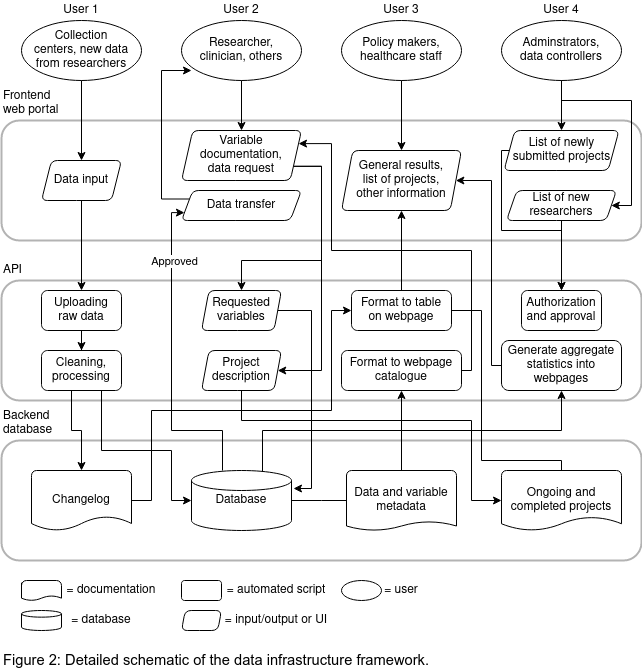

The diagram above was exported from draw.io. Its source (the exported page's mxGraphModel, read from the mxfile embedded in the PNG):
<mxGraphModel dx="1380" dy="764" grid="1" gridSize="10" guides="1" tooltips="1" connect="1" arrows="1" fold="1" page="1" pageScale="1" pageWidth="850" pageHeight="1100" math="0" shadow="0">
  <root>
    <mxCell id="0" />
    <mxCell id="1" parent="0" />
    <mxCell id="2" value="" style="rounded=1;whiteSpace=wrap;html=1;fillColor=none;strokeWidth=2;strokeColor=#B3B3B3;" vertex="1" parent="1">
      <mxGeometry x="100" y="140" width="640" height="120" as="geometry" />
    </mxCell>
    <mxCell id="3" value="" style="rounded=1;whiteSpace=wrap;html=1;fillColor=none;strokeWidth=2;strokeColor=#B3B3B3;" vertex="1" parent="1">
      <mxGeometry x="100" y="300" width="640" height="120" as="geometry" />
    </mxCell>
    <mxCell id="4" value="" style="rounded=1;whiteSpace=wrap;html=1;fillColor=none;strokeWidth=2;strokeColor=#B3B3B3;" vertex="1" parent="1">
      <mxGeometry x="100" y="460" width="640" height="120" as="geometry" />
    </mxCell>
    <mxCell id="5" style="edgeStyle=orthogonalEdgeStyle;rounded=0;orthogonalLoop=1;jettySize=auto;html=1;entryX=0;entryY=0.5;entryDx=0;entryDy=0;entryPerimeter=0;exitX=0.75;exitY=1;exitDx=0;exitDy=0;" edge="1" source="7" target="23" parent="1">
      <mxGeometry relative="1" as="geometry">
        <Array as="points">
          <mxPoint x="200" y="470" />
          <mxPoint x="270" y="470" />
          <mxPoint x="270" y="520" />
        </Array>
      </mxGeometry>
    </mxCell>
    <mxCell id="6" style="edgeStyle=orthogonalEdgeStyle;rounded=0;orthogonalLoop=1;jettySize=auto;html=1;entryX=0.5;entryY=0;entryDx=0;entryDy=0;entryPerimeter=0;exitX=0.25;exitY=1;exitDx=0;exitDy=0;" edge="1" source="7" target="25" parent="1">
      <mxGeometry relative="1" as="geometry">
        <Array as="points">
          <mxPoint x="170" y="410" />
          <mxPoint x="170" y="450" />
          <mxPoint x="180" y="450" />
        </Array>
      </mxGeometry>
    </mxCell>
    <mxCell id="7" value="&lt;div&gt;Cleaning,&lt;/div&gt;&lt;div&gt;processing&lt;/div&gt;" style="rounded=1;whiteSpace=wrap;html=1;" vertex="1" parent="1">
      <mxGeometry x="140" y="370" width="80" height="40" as="geometry" />
    </mxCell>
    <mxCell id="8" value="&lt;div&gt;Frontend&lt;/div&gt;&lt;div&gt;web portal&lt;br&gt;&lt;/div&gt;" style="text;html=1;strokeColor=none;fillColor=none;align=left;verticalAlign=bottom;whiteSpace=wrap;rounded=0;labelPosition=center;verticalLabelPosition=middle;" vertex="1" parent="1">
      <mxGeometry x="100" y="120" width="70" height="20" as="geometry" />
    </mxCell>
    <mxCell id="9" value="" style="group" vertex="1" connectable="0" parent="1">
      <mxGeometry x="440" y="20" width="120" height="80" as="geometry" />
    </mxCell>
    <mxCell id="10" value="&lt;div&gt;Policy makers, healthcare staff&lt;br&gt;&lt;/div&gt;" style="ellipse;whiteSpace=wrap;html=1;" vertex="1" parent="9">
      <mxGeometry y="20" width="120" height="60" as="geometry" />
    </mxCell>
    <mxCell id="11" value="User 3" style="text;html=1;strokeColor=none;fillColor=none;align=center;verticalAlign=middle;whiteSpace=wrap;rounded=0;" vertex="1" parent="9">
      <mxGeometry x="40" width="40" height="20" as="geometry" />
    </mxCell>
    <mxCell id="12" value="" style="group" vertex="1" connectable="0" parent="1">
      <mxGeometry x="280" y="20" width="120" height="80" as="geometry" />
    </mxCell>
    <mxCell id="13" value="&lt;div&gt;Researcher, &lt;br&gt;clinician, others&lt;br&gt;&lt;/div&gt;" style="ellipse;whiteSpace=wrap;html=1;" vertex="1" parent="12">
      <mxGeometry y="20" width="120" height="60" as="geometry" />
    </mxCell>
    <mxCell id="14" value="User 2" style="text;html=1;strokeColor=none;fillColor=none;align=center;verticalAlign=middle;whiteSpace=wrap;rounded=0;" vertex="1" parent="12">
      <mxGeometry x="40" width="40" height="20" as="geometry" />
    </mxCell>
    <mxCell id="15" value="" style="group" vertex="1" connectable="0" parent="1">
      <mxGeometry x="120" y="20" width="120" height="80" as="geometry" />
    </mxCell>
    <mxCell id="16" value="&lt;div&gt;Collection&lt;br&gt; centers, new data from researchers&lt;/div&gt;" style="ellipse;whiteSpace=wrap;html=1;" vertex="1" parent="15">
      <mxGeometry y="20" width="120" height="60" as="geometry" />
    </mxCell>
    <mxCell id="17" value="User 1" style="text;html=1;strokeColor=none;fillColor=none;align=center;verticalAlign=middle;whiteSpace=wrap;rounded=0;" vertex="1" parent="15">
      <mxGeometry x="40" width="40" height="20" as="geometry" />
    </mxCell>
    <mxCell id="18" value="&lt;div&gt;API&lt;/div&gt;" style="text;html=1;strokeColor=none;fillColor=none;align=left;verticalAlign=bottom;whiteSpace=wrap;rounded=0;" vertex="1" parent="1">
      <mxGeometry x="100" y="280" width="50" height="20" as="geometry" />
    </mxCell>
    <mxCell id="19" value="Backend database" style="text;html=1;strokeColor=none;fillColor=none;align=left;verticalAlign=bottom;whiteSpace=wrap;rounded=0;" vertex="1" parent="1">
      <mxGeometry x="100" y="440" width="50" height="20" as="geometry" />
    </mxCell>
    <mxCell id="20" style="edgeStyle=orthogonalEdgeStyle;rounded=0;orthogonalLoop=1;jettySize=auto;html=1;entryX=0;entryY=0.75;entryDx=0;entryDy=0;exitX=0.31;exitY=0;exitDx=0;exitDy=0;exitPerimeter=0;" edge="1" source="23" target="44" parent="1">
      <mxGeometry relative="1" as="geometry">
        <Array as="points">
          <mxPoint x="321" y="450" />
          <mxPoint x="270" y="450" />
          <mxPoint x="270" y="232" />
        </Array>
      </mxGeometry>
    </mxCell>
    <mxCell id="21" value="Approved" style="edgeLabel;html=1;align=center;verticalAlign=middle;resizable=0;points=[];" vertex="1" connectable="0" parent="20">
      <mxGeometry x="0.4157" y="-2" relative="1" as="geometry">
        <mxPoint y="-33" as="offset" />
      </mxGeometry>
    </mxCell>
    <mxCell id="22" style="edgeStyle=orthogonalEdgeStyle;rounded=0;orthogonalLoop=1;jettySize=auto;html=1;entryX=0.5;entryY=1;entryDx=0;entryDy=0;endArrow=classic;endFill=1;exitX=0.71;exitY=0.033;exitDx=0;exitDy=0;exitPerimeter=0;" edge="1" source="23" target="61" parent="1">
      <mxGeometry relative="1" as="geometry">
        <Array as="points">
          <mxPoint x="361" y="450" />
          <mxPoint x="660" y="450" />
        </Array>
      </mxGeometry>
    </mxCell>
    <mxCell id="23" value="Database" style="strokeWidth=1;html=1;shape=mxgraph.flowchart.database;whiteSpace=wrap;align=center;" vertex="1" parent="1">
      <mxGeometry x="290" y="490" width="100" height="60" as="geometry" />
    </mxCell>
    <mxCell id="24" style="edgeStyle=orthogonalEdgeStyle;rounded=0;orthogonalLoop=1;jettySize=auto;html=1;entryX=0;entryY=0.5;entryDx=0;entryDy=0;exitX=1;exitY=0.5;exitDx=0;exitDy=0;exitPerimeter=0;" edge="1" source="25" target="56" parent="1">
      <mxGeometry relative="1" as="geometry">
        <Array as="points">
          <mxPoint x="250" y="520" />
          <mxPoint x="250" y="430" />
          <mxPoint x="430" y="430" />
          <mxPoint x="430" y="330" />
        </Array>
      </mxGeometry>
    </mxCell>
    <mxCell id="25" value="Changelog" style="strokeWidth=1;html=1;shape=mxgraph.flowchart.document2;whiteSpace=wrap;size=0.23333333333333334;align=center;" vertex="1" parent="1">
      <mxGeometry x="130" y="490" width="100" height="60" as="geometry" />
    </mxCell>
    <mxCell id="26" style="edgeStyle=orthogonalEdgeStyle;rounded=0;orthogonalLoop=1;jettySize=auto;html=1;entryX=0.5;entryY=0;entryDx=0;entryDy=0;" edge="1" source="27" target="36" parent="1">
      <mxGeometry relative="1" as="geometry" />
    </mxCell>
    <mxCell id="27" value="Data input" style="shape=parallelogram;html=1;strokeWidth=1;perimeter=parallelogramPerimeter;whiteSpace=wrap;rounded=1;arcSize=12;size=0.125;align=center;" vertex="1" parent="1">
      <mxGeometry x="140" y="180" width="80" height="40" as="geometry" />
    </mxCell>
    <mxCell id="28" value="&lt;div&gt;General results, &lt;br&gt;&lt;/div&gt;&lt;div&gt;list of projects,&lt;/div&gt;&lt;div&gt;other information&lt;br&gt;&lt;/div&gt;" style="shape=parallelogram;html=1;strokeWidth=1;perimeter=parallelogramPerimeter;whiteSpace=wrap;rounded=1;arcSize=12;size=0.09375;align=center;" vertex="1" parent="1">
      <mxGeometry x="440" y="170" width="120" height="60" as="geometry" />
    </mxCell>
    <mxCell id="29" style="edgeStyle=orthogonalEdgeStyle;rounded=0;orthogonalLoop=1;jettySize=auto;html=1;entryX=0.5;entryY=0;entryDx=0;entryDy=0;exitX=1;exitY=0.75;exitDx=0;exitDy=0;" edge="1" source="31" target="41" parent="1">
      <mxGeometry relative="1" as="geometry">
        <mxPoint x="400" y="175" as="sourcePoint" />
        <Array as="points">
          <mxPoint x="420" y="186" />
          <mxPoint x="420" y="280" />
          <mxPoint x="340" y="280" />
        </Array>
      </mxGeometry>
    </mxCell>
    <mxCell id="30" style="edgeStyle=orthogonalEdgeStyle;rounded=0;orthogonalLoop=1;jettySize=auto;html=1;entryX=1;entryY=0.5;entryDx=0;entryDy=0;exitX=1;exitY=0.75;exitDx=0;exitDy=0;" edge="1" source="31" target="39" parent="1">
      <mxGeometry relative="1" as="geometry">
        <Array as="points">
          <mxPoint x="420" y="186" />
          <mxPoint x="420" y="390" />
        </Array>
      </mxGeometry>
    </mxCell>
    <mxCell id="31" value="&lt;div&gt;Variable&lt;br&gt;&lt;/div&gt;&lt;div&gt; documentation,&lt;/div&gt;&lt;div&gt;data request&lt;br&gt;&lt;/div&gt;" style="shape=parallelogram;html=1;strokeWidth=1;perimeter=parallelogramPerimeter;whiteSpace=wrap;rounded=1;arcSize=12;size=0.09375;align=center;" vertex="1" parent="1">
      <mxGeometry x="280" y="150" width="120" height="50" as="geometry" />
    </mxCell>
    <mxCell id="32" style="edgeStyle=orthogonalEdgeStyle;rounded=0;orthogonalLoop=1;jettySize=auto;html=1;entryX=1;entryY=0.5;entryDx=0;entryDy=0;entryPerimeter=0;endArrow=none;endFill=0;exitX=0;exitY=0.5;exitDx=0;exitDy=0;exitPerimeter=0;" edge="1" source="34" target="23" parent="1">
      <mxGeometry relative="1" as="geometry">
        <Array as="points">
          <mxPoint x="420" y="520" />
          <mxPoint x="420" y="520" />
        </Array>
      </mxGeometry>
    </mxCell>
    <mxCell id="33" style="edgeStyle=orthogonalEdgeStyle;rounded=0;orthogonalLoop=1;jettySize=auto;html=1;endArrow=classic;endFill=1;" edge="1" source="34" target="54" parent="1">
      <mxGeometry relative="1" as="geometry" />
    </mxCell>
    <mxCell id="34" value="Data and variable metadata" style="strokeWidth=1;html=1;shape=mxgraph.flowchart.document2;whiteSpace=wrap;size=0.15;align=center;" vertex="1" parent="1">
      <mxGeometry x="445" y="490" width="110" height="60" as="geometry" />
    </mxCell>
    <mxCell id="35" style="edgeStyle=orthogonalEdgeStyle;rounded=0;orthogonalLoop=1;jettySize=auto;html=1;" edge="1" source="36" target="7" parent="1">
      <mxGeometry relative="1" as="geometry" />
    </mxCell>
    <mxCell id="36" value="&lt;div&gt;Uploading&lt;/div&gt;&lt;div&gt;raw data&lt;br&gt;&lt;/div&gt;" style="rounded=1;whiteSpace=wrap;html=1;" vertex="1" parent="1">
      <mxGeometry x="140" y="310" width="80" height="40" as="geometry" />
    </mxCell>
    <mxCell id="37" value="Ongoing and completed projects" style="strokeWidth=1;html=1;shape=mxgraph.flowchart.document2;whiteSpace=wrap;size=0.225;align=center;" vertex="1" parent="1">
      <mxGeometry x="600" y="490" width="120" height="60" as="geometry" />
    </mxCell>
    <mxCell id="38" style="edgeStyle=orthogonalEdgeStyle;rounded=0;orthogonalLoop=1;jettySize=auto;html=1;entryX=0;entryY=0.5;entryDx=0;entryDy=0;entryPerimeter=0;" edge="1" source="39" target="37" parent="1">
      <mxGeometry relative="1" as="geometry">
        <Array as="points">
          <mxPoint x="340" y="440" />
          <mxPoint x="570" y="440" />
          <mxPoint x="570" y="520" />
        </Array>
      </mxGeometry>
    </mxCell>
    <mxCell id="39" value="&lt;div&gt;Project &lt;br&gt;&lt;/div&gt;&lt;div&gt;description&lt;/div&gt;" style="shape=parallelogram;html=1;strokeWidth=1;perimeter=parallelogramPerimeter;whiteSpace=wrap;rounded=1;arcSize=12;size=0.09375;align=center;" vertex="1" parent="1">
      <mxGeometry x="300" y="370" width="80" height="40" as="geometry" />
    </mxCell>
    <mxCell id="40" style="edgeStyle=orthogonalEdgeStyle;rounded=0;orthogonalLoop=1;jettySize=auto;html=1;entryX=1.02;entryY=0.3;entryDx=0;entryDy=0;entryPerimeter=0;" edge="1" source="41" target="23" parent="1">
      <mxGeometry relative="1" as="geometry">
        <Array as="points">
          <mxPoint x="410" y="330" />
          <mxPoint x="410" y="508" />
        </Array>
      </mxGeometry>
    </mxCell>
    <mxCell id="41" value="&lt;div&gt;Requested&lt;/div&gt;&lt;div&gt;variables&lt;/div&gt;" style="shape=parallelogram;html=1;strokeWidth=1;perimeter=parallelogramPerimeter;whiteSpace=wrap;rounded=1;arcSize=12;size=0.09375;align=center;" vertex="1" parent="1">
      <mxGeometry x="300" y="310" width="80" height="40" as="geometry" />
    </mxCell>
    <mxCell id="42" style="edgeStyle=orthogonalEdgeStyle;rounded=0;orthogonalLoop=1;jettySize=auto;html=1;entryX=0.5;entryY=0;entryDx=0;entryDy=0;" edge="1" source="16" target="27" parent="1">
      <mxGeometry relative="1" as="geometry" />
    </mxCell>
    <mxCell id="43" style="edgeStyle=orthogonalEdgeStyle;rounded=0;orthogonalLoop=1;jettySize=auto;html=1;exitX=0;exitY=0.25;exitDx=0;exitDy=0;" edge="1" source="44" parent="1">
      <mxGeometry relative="1" as="geometry">
        <mxPoint x="290" y="90" as="targetPoint" />
        <Array as="points">
          <mxPoint x="260" y="219" />
          <mxPoint x="260" y="90" />
        </Array>
      </mxGeometry>
    </mxCell>
    <mxCell id="44" value="Data transfer" style="shape=parallelogram;html=1;strokeWidth=1;perimeter=parallelogramPerimeter;whiteSpace=wrap;rounded=1;arcSize=12;size=0.09375;align=center;" vertex="1" parent="1">
      <mxGeometry x="280" y="210" width="120" height="30" as="geometry" />
    </mxCell>
    <mxCell id="45" style="edgeStyle=orthogonalEdgeStyle;rounded=0;orthogonalLoop=1;jettySize=auto;html=1;entryX=0.5;entryY=0;entryDx=0;entryDy=0;" edge="1" source="13" target="31" parent="1">
      <mxGeometry relative="1" as="geometry" />
    </mxCell>
    <mxCell id="46" value="" style="group" vertex="1" connectable="0" parent="1">
      <mxGeometry x="600" y="20" width="120" height="80" as="geometry" />
    </mxCell>
    <mxCell id="47" value="&lt;div&gt;Adminstrators,&lt;/div&gt;&lt;div&gt;data controllers&lt;br&gt;&lt;/div&gt;" style="ellipse;whiteSpace=wrap;html=1;" vertex="1" parent="46">
      <mxGeometry y="20" width="120" height="60" as="geometry" />
    </mxCell>
    <mxCell id="48" value="User 4" style="text;html=1;strokeColor=none;fillColor=none;align=center;verticalAlign=middle;whiteSpace=wrap;rounded=0;" vertex="1" parent="46">
      <mxGeometry x="40" width="40" height="20" as="geometry" />
    </mxCell>
    <mxCell id="49" style="edgeStyle=orthogonalEdgeStyle;rounded=0;orthogonalLoop=1;jettySize=auto;html=1;exitX=0;exitY=0.5;exitDx=0;exitDy=0;entryX=0.5;entryY=0;entryDx=0;entryDy=0;endArrow=classic;endFill=1;" edge="1" source="50" target="59" parent="1">
      <mxGeometry relative="1" as="geometry">
        <Array as="points">
          <mxPoint x="600" y="170" />
          <mxPoint x="600" y="250" />
          <mxPoint x="660" y="250" />
        </Array>
      </mxGeometry>
    </mxCell>
    <mxCell id="50" value="&lt;div&gt;List of newly&lt;/div&gt;&lt;div&gt;submitted projects&lt;/div&gt;" style="shape=parallelogram;html=1;strokeWidth=1;perimeter=parallelogramPerimeter;whiteSpace=wrap;rounded=1;arcSize=12;size=0.09375;align=center;" vertex="1" parent="1">
      <mxGeometry x="602.5" y="150" width="115" height="40" as="geometry" />
    </mxCell>
    <mxCell id="51" style="edgeStyle=orthogonalEdgeStyle;rounded=0;orthogonalLoop=1;jettySize=auto;html=1;exitX=0.5;exitY=1;exitDx=0;exitDy=0;endArrow=classic;endFill=1;" edge="1" source="52" target="59" parent="1">
      <mxGeometry relative="1" as="geometry" />
    </mxCell>
    <mxCell id="52" value="List of new researchers" style="shape=parallelogram;html=1;strokeWidth=1;perimeter=parallelogramPerimeter;whiteSpace=wrap;rounded=1;arcSize=12;size=0.09375;align=center;" vertex="1" parent="1">
      <mxGeometry x="605" y="210" width="110" height="30" as="geometry" />
    </mxCell>
    <mxCell id="53" style="edgeStyle=orthogonalEdgeStyle;rounded=0;orthogonalLoop=1;jettySize=auto;html=1;endArrow=classic;endFill=1;entryX=1;entryY=0.25;entryDx=0;entryDy=0;" edge="1" source="54" target="31" parent="1">
      <mxGeometry relative="1" as="geometry">
        <mxPoint x="500" y="230" as="targetPoint" />
        <Array as="points">
          <mxPoint x="570" y="390" />
          <mxPoint x="570" y="270" />
          <mxPoint x="430" y="270" />
          <mxPoint x="430" y="163" />
        </Array>
      </mxGeometry>
    </mxCell>
    <mxCell id="54" value="Format to webpage catalogue" style="rounded=1;whiteSpace=wrap;html=1;" vertex="1" parent="1">
      <mxGeometry x="440" y="370" width="120" height="40" as="geometry" />
    </mxCell>
    <mxCell id="55" style="edgeStyle=orthogonalEdgeStyle;rounded=0;orthogonalLoop=1;jettySize=auto;html=1;endArrow=classic;endFill=1;" edge="1" source="56" target="28" parent="1">
      <mxGeometry relative="1" as="geometry" />
    </mxCell>
    <mxCell id="56" value="&lt;div&gt;Format to table &lt;br&gt;&lt;/div&gt;&lt;div&gt;on webpage &lt;/div&gt;" style="rounded=1;whiteSpace=wrap;html=1;" vertex="1" parent="1">
      <mxGeometry x="450" y="310" width="100" height="40" as="geometry" />
    </mxCell>
    <mxCell id="57" style="edgeStyle=orthogonalEdgeStyle;rounded=0;orthogonalLoop=1;jettySize=auto;html=1;entryX=0.5;entryY=0;entryDx=0;entryDy=0;endArrow=classic;endFill=1;" edge="1" source="47" target="50" parent="1">
      <mxGeometry relative="1" as="geometry" />
    </mxCell>
    <mxCell id="58" style="edgeStyle=orthogonalEdgeStyle;rounded=0;orthogonalLoop=1;jettySize=auto;html=1;entryX=0.5;entryY=0;entryDx=0;entryDy=0;endArrow=classic;endFill=1;" edge="1" source="10" target="28" parent="1">
      <mxGeometry relative="1" as="geometry" />
    </mxCell>
    <mxCell id="59" value="Authorization and approval" style="rounded=1;whiteSpace=wrap;html=1;" vertex="1" parent="1">
      <mxGeometry x="620" y="310" width="80" height="40" as="geometry" />
    </mxCell>
    <mxCell id="60" style="edgeStyle=orthogonalEdgeStyle;rounded=0;orthogonalLoop=1;jettySize=auto;html=1;entryX=1;entryY=0.5;entryDx=0;entryDy=0;endArrow=classic;endFill=1;" edge="1" source="61" target="28" parent="1">
      <mxGeometry relative="1" as="geometry">
        <Array as="points">
          <mxPoint x="590" y="385" />
          <mxPoint x="590" y="200" />
        </Array>
      </mxGeometry>
    </mxCell>
    <mxCell id="61" value="Generate aggregate statistics into webpages" style="rounded=1;whiteSpace=wrap;html=1;" vertex="1" parent="1">
      <mxGeometry x="600" y="360" width="120" height="50" as="geometry" />
    </mxCell>
    <mxCell id="62" value="" style="edgeStyle=orthogonalEdgeStyle;rounded=0;orthogonalLoop=1;jettySize=auto;html=1;entryX=1;entryY=0.5;entryDx=0;entryDy=0;exitX=0.5;exitY=0;exitDx=0;exitDy=0;exitPerimeter=0;endArrow=none;" edge="1" source="37" target="56" parent="1">
      <mxGeometry relative="1" as="geometry">
        <mxPoint x="660" y="490" as="sourcePoint" />
        <mxPoint x="550" y="330" as="targetPoint" />
        <Array as="points">
          <mxPoint x="660" y="480" />
          <mxPoint x="580" y="480" />
          <mxPoint x="580" y="330" />
        </Array>
      </mxGeometry>
    </mxCell>
    <mxCell id="63" style="edgeStyle=orthogonalEdgeStyle;rounded=0;orthogonalLoop=1;jettySize=auto;html=1;entryX=1;entryY=0.5;entryDx=0;entryDy=0;endArrow=classic;endFill=1;" edge="1" source="47" target="52" parent="1">
      <mxGeometry relative="1" as="geometry">
        <Array as="points">
          <mxPoint x="660" y="120" />
          <mxPoint x="730" y="120" />
          <mxPoint x="730" y="225" />
        </Array>
      </mxGeometry>
    </mxCell>
    <mxCell id="64" value="&lt;p dir=&quot;ltr&quot; style=&quot;line-height: 1.38 ; margin-top: 0pt ; margin-bottom: 0pt&quot; id=&quot;docs-internal-guid-80849b58-7fff-b6ed-85f1-56846ca13852&quot;&gt;&lt;span style=&quot;font-size: 11pt ; font-family: &amp;quot;arial&amp;quot; ; color: rgb(0 , 0 , 0) ; background-color: transparent ; font-weight: 400 ; font-style: normal ; font-variant: normal ; text-decoration: none ; vertical-align: baseline&quot;&gt;Figure 2: Detailed schematic of the data infrastructure framework.&lt;/span&gt;&lt;/p&gt;" style="text;html=1;strokeColor=none;fillColor=none;align=left;verticalAlign=middle;whiteSpace=wrap;rounded=0;" vertex="1" parent="1">
      <mxGeometry x="100" y="670" width="640" height="20" as="geometry" />
    </mxCell>
    <mxCell id="65" value="" style="strokeWidth=1;html=1;shape=mxgraph.flowchart.document2;whiteSpace=wrap;size=0.23333333333333334;align=center;" vertex="1" parent="1">
      <mxGeometry x="120" y="600" width="40" height="20" as="geometry" />
    </mxCell>
    <mxCell id="66" value="= documentation" style="text;html=1;strokeColor=none;fillColor=none;align=center;verticalAlign=middle;whiteSpace=wrap;rounded=0;" vertex="1" parent="1">
      <mxGeometry x="160" y="600" width="100" height="20" as="geometry" />
    </mxCell>
    <mxCell id="67" value="" style="strokeWidth=1;html=1;shape=mxgraph.flowchart.database;whiteSpace=wrap;align=center;" vertex="1" parent="1">
      <mxGeometry x="120" y="630" width="40" height="20" as="geometry" />
    </mxCell>
    <mxCell id="68" value="= database" style="text;html=1;strokeColor=none;fillColor=none;align=center;verticalAlign=middle;whiteSpace=wrap;rounded=0;" vertex="1" parent="1">
      <mxGeometry x="160" y="630" width="80" height="20" as="geometry" />
    </mxCell>
    <mxCell id="69" value="" style="rounded=1;whiteSpace=wrap;html=1;" vertex="1" parent="1">
      <mxGeometry x="280" y="600" width="40" height="20" as="geometry" />
    </mxCell>
    <mxCell id="70" value="= automated script" style="text;html=1;strokeColor=none;fillColor=none;align=center;verticalAlign=middle;whiteSpace=wrap;rounded=0;" vertex="1" parent="1">
      <mxGeometry x="320" y="600" width="110" height="20" as="geometry" />
    </mxCell>
    <mxCell id="71" value="" style="shape=parallelogram;html=1;strokeWidth=1;perimeter=parallelogramPerimeter;whiteSpace=wrap;rounded=1;arcSize=12;size=0.09375;align=center;" vertex="1" parent="1">
      <mxGeometry x="280" y="630" width="40" height="20" as="geometry" />
    </mxCell>
    <mxCell id="72" value="= input/output or UI" style="text;html=1;strokeColor=none;fillColor=none;align=center;verticalAlign=middle;whiteSpace=wrap;rounded=0;" vertex="1" parent="1">
      <mxGeometry x="320" y="630" width="110" height="20" as="geometry" />
    </mxCell>
    <mxCell id="73" value="" style="ellipse;whiteSpace=wrap;html=1;" vertex="1" parent="1">
      <mxGeometry x="440" y="600" width="40" height="20" as="geometry" />
    </mxCell>
    <mxCell id="74" value="= user" style="text;html=1;strokeColor=none;fillColor=none;align=center;verticalAlign=middle;whiteSpace=wrap;rounded=0;" vertex="1" parent="1">
      <mxGeometry x="480" y="600" width="40" height="20" as="geometry" />
    </mxCell>
  </root>
</mxGraphModel>